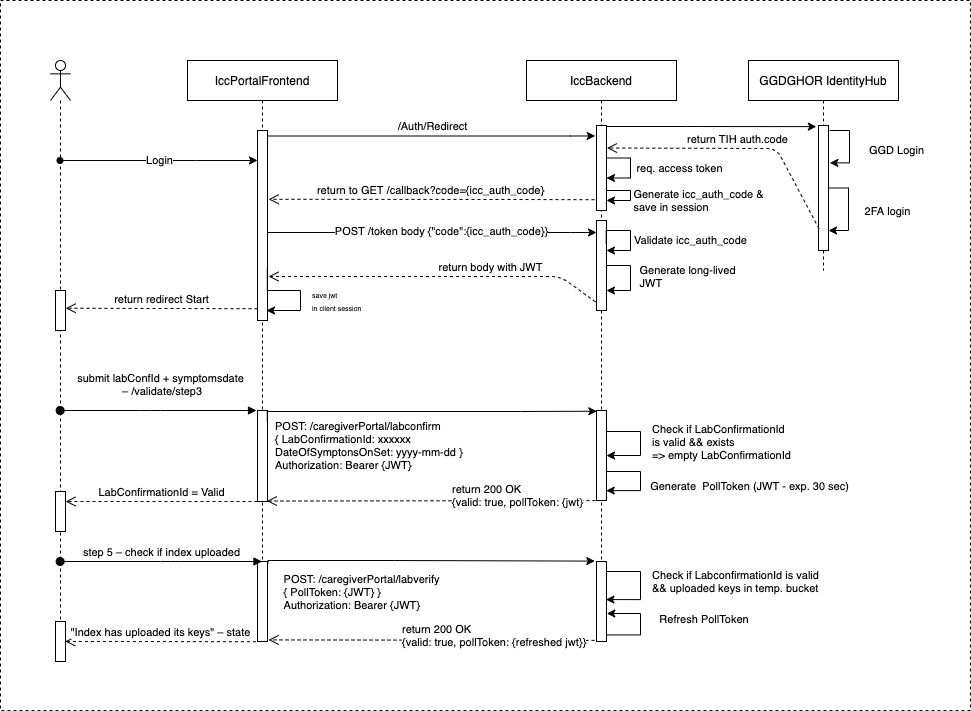

The diagram above was exported from draw.io. Its source (the exported page's mxGraphModel, read from the mxfile embedded in the PNG):
<mxGraphModel dx="2893" dy="1129" grid="1" gridSize="10" guides="1" tooltips="1" connect="1" arrows="1" fold="1" page="1" pageScale="1" pageWidth="827" pageHeight="1169" math="0" shadow="0">
  <root>
    <mxCell id="0" />
    <mxCell id="1" parent="0" />
    <mxCell id="2" value="" style="rounded=0;whiteSpace=wrap;html=1;dashed=1;" vertex="1" parent="1">
      <mxGeometry x="2000" y="210" width="970" height="710" as="geometry" />
    </mxCell>
    <mxCell id="3" value="IccPortalFrontend" style="shape=umlLifeline;perimeter=lifelinePerimeter;whiteSpace=wrap;html=1;container=1;collapsible=0;recursiveResize=0;outlineConnect=0;" vertex="1" parent="1">
      <mxGeometry x="2187" y="270" width="150" height="570" as="geometry" />
    </mxCell>
    <mxCell id="4" value="" style="html=1;points=[];perimeter=orthogonalPerimeter;" vertex="1" parent="3">
      <mxGeometry x="70" y="350" width="10" height="91" as="geometry" />
    </mxCell>
    <mxCell id="5" value="" style="html=1;points=[];perimeter=orthogonalPerimeter;rounded=0;align=left;" vertex="1" parent="3">
      <mxGeometry x="70" y="70" width="10" height="190" as="geometry" />
    </mxCell>
    <mxCell id="6" value="&lt;font style=&quot;font-size: 7px&quot;&gt;save jwt&amp;nbsp;&lt;br&gt;in client session&lt;br&gt;&lt;/font&gt;" style="edgeStyle=orthogonalEdgeStyle;rounded=0;orthogonalLoop=1;jettySize=auto;html=1;startArrow=none;startFill=0;exitX=0.983;exitY=0.727;exitDx=0;exitDy=0;exitPerimeter=0;align=left;" edge="1" parent="3" source="5">
      <mxGeometry x="0.1932" y="10" relative="1" as="geometry">
        <Array as="points">
          <mxPoint x="80" y="230" />
          <mxPoint x="113" y="230" />
          <mxPoint x="113" y="250" />
          <mxPoint x="79" y="250" />
        </Array>
        <mxPoint as="offset" />
        <mxPoint x="79" y="250" as="targetPoint" />
      </mxGeometry>
    </mxCell>
    <mxCell id="7" value="" style="html=1;points=[];perimeter=orthogonalPerimeter;" vertex="1" parent="3">
      <mxGeometry x="70" y="501" width="10" height="80" as="geometry" />
    </mxCell>
    <mxCell id="8" value="" style="shape=umlLifeline;participant=umlActor;perimeter=lifelinePerimeter;whiteSpace=wrap;html=1;container=1;collapsible=0;recursiveResize=0;verticalAlign=top;spacingTop=36;labelBackgroundColor=#ffffff;outlineConnect=0;" vertex="1" parent="1">
      <mxGeometry x="2050" y="270" width="20" height="570" as="geometry" />
    </mxCell>
    <mxCell id="9" value="" style="html=1;points=[];perimeter=orthogonalPerimeter;rounded=0;align=left;" vertex="1" parent="8">
      <mxGeometry x="5" y="431" width="10" height="40" as="geometry" />
    </mxCell>
    <mxCell id="10" value="" style="html=1;points=[];perimeter=orthogonalPerimeter;rounded=0;align=center;" vertex="1" parent="8">
      <mxGeometry x="5" y="230" width="10" height="40" as="geometry" />
    </mxCell>
    <mxCell id="11" value="" style="html=1;points=[];perimeter=orthogonalPerimeter;sketch=0;strokeColor=#000000;gradientColor=none;" vertex="1" parent="8">
      <mxGeometry x="5" y="561" width="10" height="40" as="geometry" />
    </mxCell>
    <mxCell id="12" value="submit labConfId + symptomsdate&lt;br&gt;&amp;nbsp;– /validate/step3" style="html=1;verticalAlign=bottom;startArrow=oval;startFill=1;endArrow=block;startSize=8;" edge="1" parent="1">
      <mxGeometry x="0.0225" y="10" width="60" relative="1" as="geometry">
        <mxPoint x="2059.666666666667" y="620" as="sourcePoint" />
        <mxPoint x="2256" y="620" as="targetPoint" />
        <Array as="points">
          <mxPoint x="2150" y="620" />
        </Array>
        <mxPoint as="offset" />
      </mxGeometry>
    </mxCell>
    <mxCell id="13" value="return 200 OK&lt;br&gt;{valid: true, pollToken: {jwt}" style="html=1;verticalAlign=bottom;endArrow=open;dashed=1;endSize=8;entryX=0.938;entryY=0.995;entryDx=0;entryDy=0;entryPerimeter=0;exitX=-0.105;exitY=1.001;exitDx=0;exitDy=0;exitPerimeter=0;align=left;" edge="1" source="38" target="4" parent="1">
      <mxGeometry x="-0.1176" y="11" relative="1" as="geometry">
        <mxPoint x="2576.9799999999996" y="709.6400000000001" as="sourcePoint" />
        <mxPoint x="2245.9300000000003" y="711.4549999999999" as="targetPoint" />
        <mxPoint as="offset" />
      </mxGeometry>
    </mxCell>
    <mxCell id="14" value="LabConfirmationId = Valid" style="html=1;verticalAlign=bottom;endArrow=open;dashed=1;endSize=8;exitX=0;exitY=1;exitDx=0;exitDy=0;exitPerimeter=0;" edge="1" source="4" target="9" parent="1">
      <mxGeometry relative="1" as="geometry">
        <mxPoint x="2205.07" y="711.02" as="sourcePoint" />
        <mxPoint x="2080" y="721" as="targetPoint" />
      </mxGeometry>
    </mxCell>
    <mxCell id="15" value="Login" style="edgeStyle=orthogonalEdgeStyle;rounded=0;orthogonalLoop=1;jettySize=auto;html=1;startArrow=oval;startFill=1;" edge="1" source="8" target="5" parent="1">
      <mxGeometry relative="1" as="geometry">
        <mxPoint x="2146" y="380.0000000000001" as="targetPoint" />
        <mxPoint x="2075" y="380" as="sourcePoint" />
        <Array as="points">
          <mxPoint x="2196" y="370" />
          <mxPoint x="2196" y="370" />
        </Array>
      </mxGeometry>
    </mxCell>
    <mxCell id="16" style="edgeStyle=orthogonalEdgeStyle;rounded=0;orthogonalLoop=1;jettySize=auto;html=1;startArrow=none;startFill=0;entryX=-0.124;entryY=0.123;entryDx=0;entryDy=0;entryPerimeter=0;" edge="1" source="5" target="35" parent="1">
      <mxGeometry relative="1" as="geometry">
        <Array as="points">
          <mxPoint x="2570" y="345" />
        </Array>
        <mxPoint x="2580" y="345" as="targetPoint" />
      </mxGeometry>
    </mxCell>
    <mxCell id="17" value="/Auth/Redirect" style="edgeLabel;html=1;align=center;verticalAlign=middle;resizable=0;points=[];" vertex="1" connectable="0" parent="16">
      <mxGeometry x="0.4933" y="-62" relative="1" as="geometry">
        <mxPoint x="-80.14" y="-72.03" as="offset" />
      </mxGeometry>
    </mxCell>
    <mxCell id="18" value="GGDGHOR IdentityHub" style="shape=umlLifeline;perimeter=lifelinePerimeter;whiteSpace=wrap;html=1;container=1;collapsible=0;recursiveResize=0;outlineConnect=0;" vertex="1" parent="1">
      <mxGeometry x="2748" y="270" width="150" height="210" as="geometry" />
    </mxCell>
    <mxCell id="19" value="" style="html=1;points=[];perimeter=orthogonalPerimeter;rounded=0;align=center;" vertex="1" parent="18">
      <mxGeometry x="70" y="65" width="10" height="125" as="geometry" />
    </mxCell>
    <mxCell id="20" value="GGD Login" style="edgeStyle=orthogonalEdgeStyle;rounded=0;orthogonalLoop=1;jettySize=auto;html=1;entryX=1.033;entryY=0.467;entryDx=0;entryDy=0;entryPerimeter=0;startArrow=none;startFill=0;" edge="1" parent="18">
      <mxGeometry x="0.4541" y="-49" relative="1" as="geometry">
        <mxPoint x="81" y="70.00671140939596" as="sourcePoint" />
        <mxPoint x="81.33000000000015" y="102.36000000000001" as="targetPoint" />
        <Array as="points">
          <mxPoint x="101" y="70" />
          <mxPoint x="101" y="102" />
        </Array>
        <mxPoint x="47" y="37" as="offset" />
      </mxGeometry>
    </mxCell>
    <mxCell id="21" style="edgeStyle=orthogonalEdgeStyle;rounded=0;orthogonalLoop=1;jettySize=auto;html=1;startArrow=none;startFill=0;elbow=horizontal;" edge="1" parent="18" source="19" target="19">
      <mxGeometry relative="1" as="geometry">
        <Array as="points">
          <mxPoint x="100" y="128" />
          <mxPoint x="88" y="170" />
        </Array>
      </mxGeometry>
    </mxCell>
    <mxCell id="22" value="2FA login" style="edgeLabel;html=1;align=center;verticalAlign=middle;resizable=0;points=[];" vertex="1" connectable="0" parent="21">
      <mxGeometry x="-0.0828" y="1" relative="1" as="geometry">
        <mxPoint x="37" y="4.72" as="offset" />
      </mxGeometry>
    </mxCell>
    <mxCell id="23" style="edgeStyle=orthogonalEdgeStyle;rounded=0;orthogonalLoop=1;jettySize=auto;html=1;entryX=-0.217;entryY=0.009;entryDx=0;entryDy=0;entryPerimeter=0;startArrow=none;startFill=0;" edge="1" source="35" target="19" parent="1">
      <mxGeometry relative="1" as="geometry">
        <Array as="points">
          <mxPoint x="2686" y="336" />
          <mxPoint x="2686" y="336" />
        </Array>
      </mxGeometry>
    </mxCell>
    <mxCell id="24" value="return TIH auth.code" style="html=1;verticalAlign=bottom;endArrow=open;dashed=1;endSize=8;exitX=0.048;exitY=0.825;exitDx=0;exitDy=0;exitPerimeter=0;entryX=1.048;entryY=0.265;entryDx=0;entryDy=0;entryPerimeter=0;" edge="1" source="19" target="35" parent="1">
      <mxGeometry relative="1" as="geometry">
        <mxPoint x="2746" y="420" as="sourcePoint" />
        <mxPoint x="2666" y="420" as="targetPoint" />
        <Array as="points">
          <mxPoint x="2776" y="358" />
        </Array>
      </mxGeometry>
    </mxCell>
    <mxCell id="25" value="return to GET /callback?code={icc_auth_code}" style="html=1;verticalAlign=bottom;endArrow=open;dashed=1;endSize=8;exitX=-0.2;exitY=0.873;exitDx=0;exitDy=0;exitPerimeter=0;entryX=1.11;entryY=0.362;entryDx=0;entryDy=0;entryPerimeter=0;" edge="1" source="35" target="5" parent="1">
      <mxGeometry x="0.0064" relative="1" as="geometry">
        <mxPoint x="2446" y="400" as="sourcePoint" />
        <mxPoint x="2265.9999999999995" y="400" as="targetPoint" />
        <Array as="points">
          <mxPoint x="2520" y="409" />
        </Array>
        <mxPoint as="offset" />
      </mxGeometry>
    </mxCell>
    <mxCell id="26" value="return redirect Start" style="html=1;verticalAlign=bottom;endArrow=open;dashed=1;endSize=8;exitX=0;exitY=0.938;exitDx=0;exitDy=0;exitPerimeter=0;entryX=1.023;entryY=0.443;entryDx=0;entryDy=0;entryPerimeter=0;" edge="1" source="5" target="10" parent="1">
      <mxGeometry relative="1" as="geometry">
        <mxPoint x="2196" y="400" as="sourcePoint" />
        <mxPoint x="2086" y="447" as="targetPoint" />
      </mxGeometry>
    </mxCell>
    <mxCell id="27" value="step 5 – check if index uploaded" style="html=1;verticalAlign=bottom;startArrow=oval;startFill=1;endArrow=block;startSize=8;" edge="1" parent="1">
      <mxGeometry width="60" relative="1" as="geometry">
        <mxPoint x="2059.666666666667" y="771" as="sourcePoint" />
        <mxPoint x="2261.5" y="771" as="targetPoint" />
        <Array as="points">
          <mxPoint x="2170" y="771" />
        </Array>
      </mxGeometry>
    </mxCell>
    <mxCell id="28" value="&lt;div&gt;return 200 OK&lt;/div&gt;{valid: true, pollToken: {refreshed jwt}}" style="html=1;verticalAlign=bottom;endArrow=open;dashed=1;endSize=8;entryX=1.1;entryY=0.98;entryDx=0;entryDy=0;entryPerimeter=0;exitX=-0.2;exitY=0.986;exitDx=0;exitDy=0;exitPerimeter=0;align=left;" edge="1" source="43" target="7" parent="1">
      <mxGeometry x="0.1901" y="11" relative="1" as="geometry">
        <mxPoint x="3270" y="841" as="sourcePoint" />
        <mxPoint x="2606.2000000000003" y="850.0400000000002" as="targetPoint" />
        <mxPoint as="offset" />
      </mxGeometry>
    </mxCell>
    <mxCell id="29" value="&quot;Index has uploaded its keys&quot; – state" style="html=1;verticalAlign=bottom;endArrow=open;dashed=1;endSize=8;exitX=-0.16;exitY=1.003;exitDx=0;exitDy=0;exitPerimeter=0;entryX=0.97;entryY=0.498;entryDx=0;entryDy=0;entryPerimeter=0;" edge="1" source="7" target="11" parent="1">
      <mxGeometry relative="1" as="geometry">
        <mxPoint x="2190" y="851" as="sourcePoint" />
        <mxPoint x="2070" y="851" as="targetPoint" />
      </mxGeometry>
    </mxCell>
    <mxCell id="30" style="edgeStyle=orthogonalEdgeStyle;rounded=0;orthogonalLoop=1;jettySize=auto;html=1;exitX=0.997;exitY=0.001;exitDx=0;exitDy=0;exitPerimeter=0;entryX=0.036;entryY=0.008;entryDx=0;entryDy=0;entryPerimeter=0;" edge="1" target="38" parent="1">
      <mxGeometry relative="1" as="geometry">
        <mxPoint x="2597" y="631.02" as="targetPoint" />
        <Array as="points">
          <mxPoint x="2267" y="621" />
          <mxPoint x="2520" y="621" />
        </Array>
        <mxPoint x="2266.7700000000004" y="631.3599999999999" as="sourcePoint" />
      </mxGeometry>
    </mxCell>
    <mxCell id="31" value="&lt;span&gt;POST: /caregiverPortal/labconfirm&lt;/span&gt;&lt;br&gt;&lt;span&gt;{ LabConfirmationId: xxxxxx&lt;/span&gt;&lt;br&gt;&lt;span&gt;DateOfSymptonsOnSet: yyyy-mm-dd }&lt;/span&gt;&lt;br&gt;&lt;span&gt;Authorization: Bearer {JWT}&lt;/span&gt;&lt;span&gt;&lt;br&gt;&lt;/span&gt;" style="edgeLabel;html=1;align=left;verticalAlign=middle;resizable=0;points=[];" vertex="1" connectable="0" parent="30">
      <mxGeometry x="-0.36" y="2" relative="1" as="geometry">
        <mxPoint x="-92.00999999999998" y="35.63" as="offset" />
      </mxGeometry>
    </mxCell>
    <mxCell id="32" style="edgeStyle=orthogonalEdgeStyle;rounded=0;orthogonalLoop=1;jettySize=auto;html=1;entryX=-0.171;entryY=-0.005;entryDx=0;entryDy=0;entryPerimeter=0;exitX=1.05;exitY=0.021;exitDx=0;exitDy=0;exitPerimeter=0;" edge="1" source="7" target="43" parent="1">
      <mxGeometry relative="1" as="geometry">
        <Array as="points">
          <mxPoint x="2267" y="770" />
          <mxPoint x="2394" y="770" />
        </Array>
        <mxPoint x="2287.29" y="771" as="sourcePoint" />
        <mxPoint x="2595" y="770.2" as="targetPoint" />
      </mxGeometry>
    </mxCell>
    <mxCell id="33" value="&lt;div style=&quot;text-align: left&quot;&gt;POST: /caregiverPortal/labverify&lt;/div&gt;&lt;div style=&quot;text-align: left&quot;&gt;{ PollToken: {JWT}&amp;nbsp;}&lt;br&gt;Authorization: Bearer {JWT}&lt;/div&gt;" style="edgeLabel;html=1;align=center;verticalAlign=middle;resizable=0;points=[];" vertex="1" connectable="0" parent="32">
      <mxGeometry x="-0.0859" y="1" relative="1" as="geometry">
        <mxPoint x="-55.31999999999999" y="31.949999999999996" as="offset" />
      </mxGeometry>
    </mxCell>
    <mxCell id="34" value="IccBackend" style="shape=umlLifeline;perimeter=lifelinePerimeter;whiteSpace=wrap;html=1;container=1;collapsible=0;recursiveResize=0;outlineConnect=0;" vertex="1" parent="1">
      <mxGeometry x="2526" y="270" width="150" height="570" as="geometry" />
    </mxCell>
    <mxCell id="35" value="" style="html=1;points=[];perimeter=orthogonalPerimeter;rounded=0;align=center;" vertex="1" parent="34">
      <mxGeometry x="70" y="65" width="10" height="85" as="geometry" />
    </mxCell>
    <mxCell id="36" style="edgeStyle=orthogonalEdgeStyle;rounded=0;orthogonalLoop=1;jettySize=auto;html=1;startArrow=none;startFill=0;elbow=horizontal;" edge="1" parent="34" source="35" target="35">
      <mxGeometry relative="1" as="geometry">
        <Array as="points">
          <mxPoint x="104" y="108" />
        </Array>
      </mxGeometry>
    </mxCell>
    <mxCell id="37" value="req. access token" style="edgeLabel;html=1;align=center;verticalAlign=middle;resizable=0;points=[];" vertex="1" connectable="0" parent="36">
      <mxGeometry x="-0.3441" y="-8" relative="1" as="geometry">
        <mxPoint x="50.32" y="2" as="offset" />
      </mxGeometry>
    </mxCell>
    <mxCell id="38" value="" style="html=1;points=[];perimeter=orthogonalPerimeter;" vertex="1" parent="34">
      <mxGeometry x="70" y="350" width="10" height="90" as="geometry" />
    </mxCell>
    <mxCell id="39" style="edgeStyle=orthogonalEdgeStyle;rounded=0;orthogonalLoop=1;jettySize=auto;html=1;elbow=horizontal;" edge="1" parent="34" source="38" target="38">
      <mxGeometry relative="1" as="geometry">
        <Array as="points">
          <mxPoint x="114" y="371" />
          <mxPoint x="114" y="395" />
        </Array>
      </mxGeometry>
    </mxCell>
    <mxCell id="40" value="Check if LabConfirmationId &lt;br&gt;is valid &amp;amp;&amp;amp; exists&lt;br&gt;=&amp;gt; empty LabConfirmationId" style="edgeLabel;html=1;align=left;verticalAlign=middle;resizable=0;points=[];" vertex="1" connectable="0" parent="39">
      <mxGeometry x="-0.315" y="-2" relative="1" as="geometry">
        <mxPoint x="12.400000000000006" y="8" as="offset" />
      </mxGeometry>
    </mxCell>
    <mxCell id="41" style="edgeStyle=orthogonalEdgeStyle;rounded=0;orthogonalLoop=1;jettySize=auto;html=1;entryX=0.976;entryY=0.89;entryDx=0;entryDy=0;entryPerimeter=0;" edge="1" parent="34" source="38" target="38">
      <mxGeometry relative="1" as="geometry">
        <Array as="points">
          <mxPoint x="114" y="411" />
          <mxPoint x="114" y="430" />
        </Array>
      </mxGeometry>
    </mxCell>
    <mxCell id="42" value="Generate&amp;nbsp; PollToken (JWT - exp. 30 sec)" style="edgeLabel;html=1;align=center;verticalAlign=middle;resizable=0;points=[];" vertex="1" connectable="0" parent="41">
      <mxGeometry x="-0.039" y="1" relative="1" as="geometry">
        <mxPoint x="107.99" y="6.15" as="offset" />
      </mxGeometry>
    </mxCell>
    <mxCell id="43" value="" style="html=1;points=[];perimeter=orthogonalPerimeter;" vertex="1" parent="34">
      <mxGeometry x="70" y="501" width="10" height="80" as="geometry" />
    </mxCell>
    <mxCell id="44" style="edgeStyle=orthogonalEdgeStyle;rounded=0;orthogonalLoop=1;jettySize=auto;html=1;entryX=1.032;entryY=0.65;entryDx=0;entryDy=0;entryPerimeter=0;exitX=1.039;exitY=0.918;exitDx=0;exitDy=0;exitPerimeter=0;" edge="1" parent="34" source="43" target="43">
      <mxGeometry relative="1" as="geometry">
        <Array as="points">
          <mxPoint x="114" y="574" />
          <mxPoint x="114" y="553" />
        </Array>
      </mxGeometry>
    </mxCell>
    <mxCell id="45" value="Refresh PollToken&amp;nbsp;" style="edgeLabel;html=1;align=center;verticalAlign=middle;resizable=0;points=[];" vertex="1" connectable="0" parent="44">
      <mxGeometry x="0.2001" relative="1" as="geometry">
        <mxPoint x="64" y="3.5" as="offset" />
      </mxGeometry>
    </mxCell>
    <mxCell id="46" value="Check if LabconfirmationId is valid &lt;br&gt;&amp;amp;&amp;amp; uploaded keys in temp. bucket" style="edgeStyle=orthogonalEdgeStyle;rounded=0;orthogonalLoop=1;jettySize=auto;html=1;align=left;entryX=0.943;entryY=0.476;entryDx=0;entryDy=0;entryPerimeter=0;" edge="1" parent="34" source="43" target="43">
      <mxGeometry x="-0.2965" y="-14" relative="1" as="geometry">
        <mxPoint x="503" y="541" as="targetPoint" />
        <Array as="points">
          <mxPoint x="114" y="511" />
          <mxPoint x="114" y="539" />
        </Array>
        <mxPoint x="24" y="10" as="offset" />
      </mxGeometry>
    </mxCell>
    <mxCell id="47" value="Generate icc_auth_code &amp;amp;&lt;br&gt;&lt;div style=&quot;text-align: left&quot;&gt;save in session&lt;/div&gt;" style="edgeStyle=orthogonalEdgeStyle;rounded=0;orthogonalLoop=1;jettySize=auto;html=1;" edge="1" parent="34">
      <mxGeometry x="0.3648" y="-74" relative="1" as="geometry">
        <mxPoint x="80" y="140" as="targetPoint" />
        <Array as="points">
          <mxPoint x="104" y="130" />
          <mxPoint x="104" y="140" />
        </Array>
        <mxPoint x="74" y="74" as="offset" />
        <mxPoint x="80" y="130" as="sourcePoint" />
      </mxGeometry>
    </mxCell>
    <mxCell id="48" value="" style="html=1;points=[];perimeter=orthogonalPerimeter;" vertex="1" parent="34">
      <mxGeometry x="70" y="160" width="10" height="90" as="geometry" />
    </mxCell>
    <mxCell id="49" value="Validate icc_auth_code" style="edgeStyle=orthogonalEdgeStyle;rounded=0;orthogonalLoop=1;jettySize=auto;html=1;exitX=0.971;exitY=0.255;exitDx=0;exitDy=0;exitPerimeter=0;" edge="1" parent="34" source="48">
      <mxGeometry x="0.1626" y="60" relative="1" as="geometry">
        <mxPoint x="80" y="190" as="targetPoint" />
        <Array as="points">
          <mxPoint x="80" y="170" />
          <mxPoint x="104" y="170" />
          <mxPoint x="104" y="190" />
        </Array>
        <mxPoint as="offset" />
      </mxGeometry>
    </mxCell>
    <mxCell id="50" style="edgeStyle=orthogonalEdgeStyle;rounded=0;orthogonalLoop=1;jettySize=auto;html=1;elbow=vertical;" edge="1" parent="34" source="48" target="48">
      <mxGeometry relative="1" as="geometry">
        <Array as="points">
          <mxPoint x="104" y="205" />
          <mxPoint x="104" y="230" />
        </Array>
      </mxGeometry>
    </mxCell>
    <mxCell id="51" value="Generate long-lived&lt;br&gt;&lt;div style=&quot;text-align: left&quot;&gt;JWT&lt;/div&gt;" style="edgeLabel;html=1;align=center;verticalAlign=middle;resizable=0;points=[];" vertex="1" connectable="0" parent="50">
      <mxGeometry x="-0.07" y="1" relative="1" as="geometry">
        <mxPoint x="55" y="0.35999999999999943" as="offset" />
      </mxGeometry>
    </mxCell>
    <mxCell id="52" style="edgeStyle=orthogonalEdgeStyle;rounded=0;orthogonalLoop=1;jettySize=auto;html=1;" edge="1" source="5" parent="1">
      <mxGeometry relative="1" as="geometry">
        <mxPoint x="2596" y="442" as="targetPoint" />
        <Array as="points">
          <mxPoint x="2570" y="442" />
          <mxPoint x="2570" y="442" />
          <mxPoint x="2596" y="442" />
        </Array>
      </mxGeometry>
    </mxCell>
    <mxCell id="53" value="POST /token body {&quot;code&quot;:{icc_auth_code}}" style="edgeLabel;html=1;align=center;verticalAlign=middle;resizable=0;points=[];" vertex="1" connectable="0" parent="52">
      <mxGeometry x="0.1116" y="1" relative="1" as="geometry">
        <mxPoint x="-9.379999999999999" y="-1.0000000000000018" as="offset" />
      </mxGeometry>
    </mxCell>
    <mxCell id="54" value="return body with JWT" style="html=1;verticalAlign=bottom;endArrow=open;dashed=1;endSize=8;exitX=-0.1;exitY=0.904;exitDx=0;exitDy=0;exitPerimeter=0;" edge="1" source="48" parent="1">
      <mxGeometry x="-0.3245" relative="1" as="geometry">
        <mxPoint x="2520" y="500" as="sourcePoint" />
        <mxPoint x="2268" y="486" as="targetPoint" />
        <Array as="points">
          <mxPoint x="2560" y="486" />
        </Array>
        <mxPoint as="offset" />
      </mxGeometry>
    </mxCell>
  </root>
</mxGraphModel>